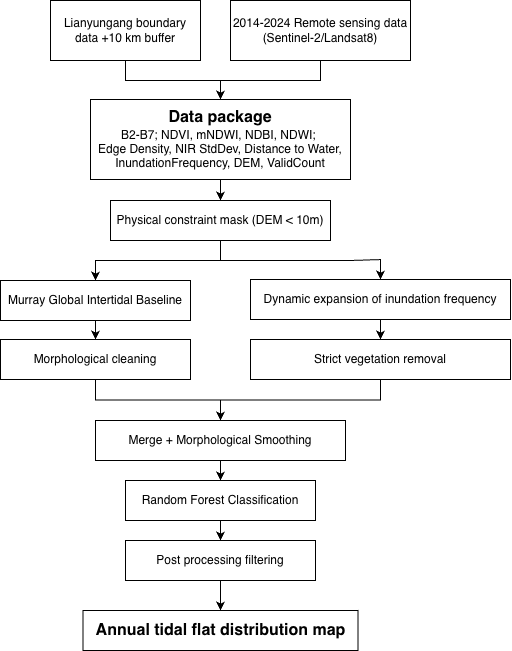

The diagram above was exported from draw.io. Its source (the exported page's mxGraphModel, read from the mxfile embedded in the PNG):
<mxGraphModel dx="787" dy="586" grid="1" gridSize="10" guides="1" tooltips="1" connect="1" arrows="1" fold="1" page="1" pageScale="1" pageWidth="1654" pageHeight="1169" math="0" shadow="0">
  <root>
    <mxCell id="0" />
    <mxCell id="1" parent="0" />
    <mxCell id="3EyxOMsru2rO1d2PNt_X-31" edge="1" parent="1" source="3EyxOMsru2rO1d2PNt_X-1" style="edgeStyle=orthogonalEdgeStyle;rounded=0;orthogonalLoop=1;jettySize=auto;html=1;exitX=0.5;exitY=1;exitDx=0;exitDy=0;entryX=0.5;entryY=0;entryDx=0;entryDy=0;" target="3EyxOMsru2rO1d2PNt_X-5">
      <mxGeometry relative="1" as="geometry" />
    </mxCell>
    <mxCell id="3EyxOMsru2rO1d2PNt_X-1" parent="1" style="rounded=0;whiteSpace=wrap;html=1;" value="Lianyungang boundary data +10 km buffer" vertex="1">
      <mxGeometry height="60" width="150" x="90" y="70" as="geometry" />
    </mxCell>
    <mxCell id="3EyxOMsru2rO1d2PNt_X-34" edge="1" parent="1" source="3EyxOMsru2rO1d2PNt_X-5" style="edgeStyle=orthogonalEdgeStyle;rounded=0;orthogonalLoop=1;jettySize=auto;html=1;exitX=0.5;exitY=1;exitDx=0;exitDy=0;" target="3EyxOMsru2rO1d2PNt_X-17">
      <mxGeometry relative="1" as="geometry" />
    </mxCell>
    <mxCell id="3EyxOMsru2rO1d2PNt_X-5" parent="1" style="rounded=0;whiteSpace=wrap;html=1;" value="&lt;font style=&quot;font-size: 16px;&quot;&gt;&lt;b&gt;Data package&lt;/b&gt;&lt;/font&gt;&lt;div&gt;B2-B7; NDVI, mNDWI, NDBI, NDWI;&amp;nbsp;&lt;/div&gt;&lt;div&gt;&lt;div&gt;Edge Density,&amp;nbsp;&lt;span style=&quot;background-color: transparent; color: light-dark(rgb(0, 0, 0), rgb(255, 255, 255));&quot;&gt;NIR StdDev,&amp;nbsp;&lt;/span&gt;&lt;span style=&quot;background-color: transparent; color: light-dark(rgb(0, 0, 0), rgb(255, 255, 255));&quot;&gt;Distance to Water,&lt;/span&gt;&lt;div&gt;InundationFrequency,&amp;nbsp;&lt;span style=&quot;background-color: transparent; color: light-dark(rgb(0, 0, 0), rgb(255, 255, 255));&quot;&gt;DEM,&amp;nbsp;&lt;/span&gt;&lt;span style=&quot;background-color: transparent; color: light-dark(rgb(0, 0, 0), rgb(255, 255, 255));&quot;&gt;ValidCount&lt;/span&gt;&lt;/div&gt;&lt;/div&gt;&lt;/div&gt;" vertex="1">
      <mxGeometry height="80" width="260" x="130" y="169" as="geometry" />
    </mxCell>
    <mxCell id="3EyxOMsru2rO1d2PNt_X-33" edge="1" parent="1" source="3EyxOMsru2rO1d2PNt_X-6" style="edgeStyle=orthogonalEdgeStyle;rounded=0;orthogonalLoop=1;jettySize=auto;html=1;exitX=0.5;exitY=1;exitDx=0;exitDy=0;entryX=0.5;entryY=0;entryDx=0;entryDy=0;" target="3EyxOMsru2rO1d2PNt_X-5">
      <mxGeometry relative="1" as="geometry" />
    </mxCell>
    <mxCell id="3EyxOMsru2rO1d2PNt_X-6" parent="1" style="rounded=0;whiteSpace=wrap;html=1;" value="2014-2024 Remote sensing data&lt;div&gt;(Sentinel-2/Landsat8)&lt;/div&gt;" vertex="1">
      <mxGeometry height="60" width="180" x="270" y="70" as="geometry" />
    </mxCell>
    <mxCell id="3EyxOMsru2rO1d2PNt_X-43" edge="1" parent="1" source="3EyxOMsru2rO1d2PNt_X-10" style="edgeStyle=orthogonalEdgeStyle;rounded=0;orthogonalLoop=1;jettySize=auto;html=1;exitX=0.5;exitY=1;exitDx=0;exitDy=0;entryX=0.5;entryY=0;entryDx=0;entryDy=0;" target="3EyxOMsru2rO1d2PNt_X-20">
      <mxGeometry relative="1" as="geometry" />
    </mxCell>
    <mxCell id="3EyxOMsru2rO1d2PNt_X-10" parent="1" style="rounded=0;whiteSpace=wrap;html=1;" value="Random Forest Classification" vertex="1">
      <mxGeometry height="40" width="190" x="165" y="550" as="geometry" />
    </mxCell>
    <mxCell id="3EyxOMsru2rO1d2PNt_X-38" edge="1" parent="1" source="3EyxOMsru2rO1d2PNt_X-14" style="edgeStyle=orthogonalEdgeStyle;rounded=0;orthogonalLoop=1;jettySize=auto;html=1;exitX=0.5;exitY=1;exitDx=0;exitDy=0;entryX=0.5;entryY=0;entryDx=0;entryDy=0;" target="3EyxOMsru2rO1d2PNt_X-28">
      <mxGeometry relative="1" as="geometry" />
    </mxCell>
    <mxCell id="3EyxOMsru2rO1d2PNt_X-14" parent="1" style="rounded=0;whiteSpace=wrap;html=1;" value="Murray Global Intertidal Baseline" vertex="1">
      <mxGeometry height="40" width="190" x="40" y="350" as="geometry" />
    </mxCell>
    <mxCell id="3EyxOMsru2rO1d2PNt_X-36" edge="1" parent="1" source="3EyxOMsru2rO1d2PNt_X-17" style="edgeStyle=orthogonalEdgeStyle;rounded=0;orthogonalLoop=1;jettySize=auto;html=1;exitX=0.5;exitY=1;exitDx=0;exitDy=0;entryX=0.5;entryY=0;entryDx=0;entryDy=0;" target="3EyxOMsru2rO1d2PNt_X-25">
      <mxGeometry relative="1" as="geometry" />
    </mxCell>
    <mxCell id="3EyxOMsru2rO1d2PNt_X-37" edge="1" parent="1" source="3EyxOMsru2rO1d2PNt_X-17" style="edgeStyle=orthogonalEdgeStyle;rounded=0;orthogonalLoop=1;jettySize=auto;html=1;exitX=0.5;exitY=1;exitDx=0;exitDy=0;entryX=0.5;entryY=0;entryDx=0;entryDy=0;" target="3EyxOMsru2rO1d2PNt_X-14">
      <mxGeometry relative="1" as="geometry" />
    </mxCell>
    <mxCell id="3EyxOMsru2rO1d2PNt_X-17" parent="1" style="rounded=0;whiteSpace=wrap;html=1;" value="Physical constraint mask&amp;nbsp;&lt;span style=&quot;background-color: transparent; color: light-dark(rgb(0, 0, 0), rgb(255, 255, 255));&quot;&gt;(DEM &amp;lt; 10m)&lt;/span&gt;" vertex="1">
      <mxGeometry height="40" width="220" x="150" y="270" as="geometry" />
    </mxCell>
    <mxCell id="3EyxOMsru2rO1d2PNt_X-42" edge="1" parent="1" source="3EyxOMsru2rO1d2PNt_X-19" style="edgeStyle=orthogonalEdgeStyle;rounded=0;orthogonalLoop=1;jettySize=auto;html=1;exitX=0.5;exitY=1;exitDx=0;exitDy=0;entryX=0.5;entryY=0;entryDx=0;entryDy=0;" target="3EyxOMsru2rO1d2PNt_X-10">
      <mxGeometry relative="1" as="geometry" />
    </mxCell>
    <mxCell id="3EyxOMsru2rO1d2PNt_X-19" parent="1" style="rounded=0;whiteSpace=wrap;html=1;" value="Merge + Morphological Smoothing" vertex="1">
      <mxGeometry height="40" width="250" x="135" y="490" as="geometry" />
    </mxCell>
    <mxCell id="3EyxOMsru2rO1d2PNt_X-45" edge="1" parent="1" source="3EyxOMsru2rO1d2PNt_X-20" style="edgeStyle=orthogonalEdgeStyle;rounded=0;orthogonalLoop=1;jettySize=auto;html=1;exitX=0.5;exitY=1;exitDx=0;exitDy=0;entryX=0.5;entryY=0;entryDx=0;entryDy=0;" target="3EyxOMsru2rO1d2PNt_X-22">
      <mxGeometry relative="1" as="geometry" />
    </mxCell>
    <mxCell id="3EyxOMsru2rO1d2PNt_X-20" parent="1" style="rounded=0;whiteSpace=wrap;html=1;" value="Post processing filtering" vertex="1">
      <mxGeometry height="40" width="190" x="165" y="610" as="geometry" />
    </mxCell>
    <mxCell id="3EyxOMsru2rO1d2PNt_X-22" parent="1" style="rounded=0;whiteSpace=wrap;html=1;" value="&lt;font style=&quot;font-size: 16px;&quot;&gt;&lt;b&gt;Annual tidal flat distribution map&lt;/b&gt;&lt;/font&gt;" vertex="1">
      <mxGeometry height="40" width="275" x="122.5" y="680" as="geometry" />
    </mxCell>
    <mxCell id="3EyxOMsru2rO1d2PNt_X-39" edge="1" parent="1" source="3EyxOMsru2rO1d2PNt_X-25" style="edgeStyle=orthogonalEdgeStyle;rounded=0;orthogonalLoop=1;jettySize=auto;html=1;exitX=0.5;exitY=1;exitDx=0;exitDy=0;entryX=0.5;entryY=0;entryDx=0;entryDy=0;" target="3EyxOMsru2rO1d2PNt_X-29">
      <mxGeometry relative="1" as="geometry" />
    </mxCell>
    <mxCell id="3EyxOMsru2rO1d2PNt_X-25" parent="1" style="rounded=0;whiteSpace=wrap;html=1;" value="Dynamic expansion of inundation frequency" vertex="1">
      <mxGeometry height="40" width="260" x="290" y="349" as="geometry" />
    </mxCell>
    <mxCell id="3EyxOMsru2rO1d2PNt_X-40" edge="1" parent="1" source="3EyxOMsru2rO1d2PNt_X-28" style="edgeStyle=orthogonalEdgeStyle;rounded=0;orthogonalLoop=1;jettySize=auto;html=1;exitX=0.5;exitY=1;exitDx=0;exitDy=0;entryX=0.5;entryY=0;entryDx=0;entryDy=0;" target="3EyxOMsru2rO1d2PNt_X-19">
      <mxGeometry relative="1" as="geometry" />
    </mxCell>
    <mxCell id="3EyxOMsru2rO1d2PNt_X-28" parent="1" style="rounded=0;whiteSpace=wrap;html=1;" value="Morphological cleaning" vertex="1">
      <mxGeometry height="40" width="190" x="40" y="409" as="geometry" />
    </mxCell>
    <mxCell id="3EyxOMsru2rO1d2PNt_X-41" edge="1" parent="1" source="3EyxOMsru2rO1d2PNt_X-29" style="edgeStyle=orthogonalEdgeStyle;rounded=0;orthogonalLoop=1;jettySize=auto;html=1;exitX=0.5;exitY=1;exitDx=0;exitDy=0;entryX=0.5;entryY=0;entryDx=0;entryDy=0;" target="3EyxOMsru2rO1d2PNt_X-19">
      <mxGeometry relative="1" as="geometry" />
    </mxCell>
    <mxCell id="3EyxOMsru2rO1d2PNt_X-29" parent="1" style="rounded=0;whiteSpace=wrap;html=1;" value="Strict vegetation removal" vertex="1">
      <mxGeometry height="40" width="260" x="290" y="409" as="geometry" />
    </mxCell>
  </root>
</mxGraphModel>